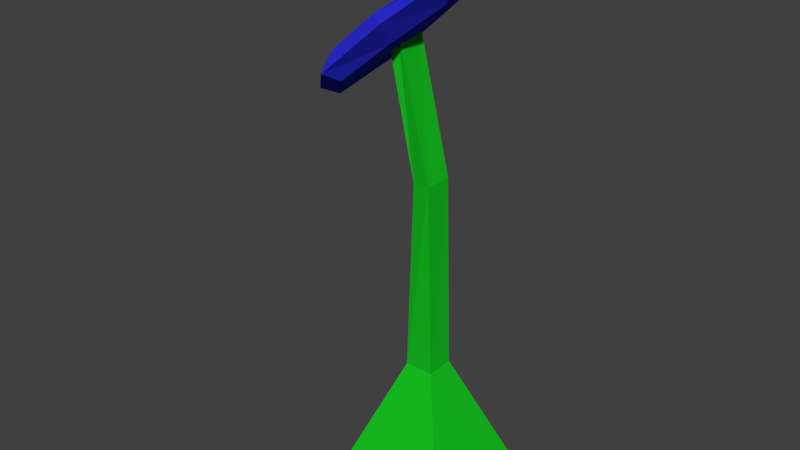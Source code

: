 # Source: Flower_1.blend  (saved by Blender 2.79.0; exported with 4.5.12 LTS)
import bpy
from mathutils import Matrix  # noqa: F401  (used for matrix-valued properties, if any)

bpy.ops.wm.read_factory_settings(use_empty=True)
scene = bpy.context.scene
scene.name = 'Scene'

# ---- collections
col_collection_1 = bpy.data.collections.new('Collection 1'); scene.collection.children.link(col_collection_1)

# ---- materials (node trees are filled in below, after node groups)
mat_material_003 = bpy.data.materials.new('Material.003')
mat_material_003.alpha_threshold = 0.0
mat_material_003.use_transparent_shadow = False
mat_material_003.diffuse_color = (0.9525, 0.8523, 1.0, 1.0)
mat_material_003.roughness = 0.5
mat_material = bpy.data.materials.new('Material')
mat_material.alpha_threshold = 0.0
mat_material.use_transparent_shadow = False
mat_material.diffuse_color = (0.008448, 0.5596, 0.01623, 1.0)
mat_material.roughness = 0.5
mat_material.line_color = (0.0, 0.0, 0.0, 1.0)
mat_material_004 = bpy.data.materials.new('Material.004')
mat_material_004.alpha_threshold = 0.0
mat_material_004.use_transparent_shadow = False
mat_material_004.diffuse_color = (0.03046, 0.03213, 0.8, 1.0)
mat_material_004.roughness = 0.5

# ---- material node trees

# ---- world
world_world = bpy.data.worlds.new('World'); scene.world = world_world
world_world.color = (0.05088, 0.05088, 0.05088)
world_world.use_sun_shadow = False
world_world.sun_shadow_jitter_overblur = 0.0
world_world.cycles.sampling_method = 'MANUAL'

# ---- meshes
me_sphere = bpy.data.meshes.new('Sphere')
me_sphere.from_pydata([(0.00365, 0.1298, 0.1298), (0.005754, 0.1548, 0.004037), (0.01407, 0.113, -0.1327), (0.08603, 0.09702, 0.1249), (0.1255, 0.1241, -0.01054), (0.08452, 0.07163, -0.1112), (0.1127, -0.02508, 0.1094), (0.1729, -0.03797, 0.0002984), (0.1286, -0.03332, -0.1116), (0.05494, -0.1103, 0.1251), (0.08485, -0.1888, -0.003553), (0.05718, -0.1154, -0.1305), (-0.05563, -0.1143, 0.1267), (-0.07478, -0.1654, 0.0002723), (-0.05965, -0.1042, -0.1334), (0.001886, -0.01418, 0.1619), (-0.1228, -0.04576, 0.1154), (-0.1648, -0.04508, 0.003676), (-0.1369, -0.02286, -0.1216), (-0.1116, 0.06601, 0.1301), (-0.1321, 0.1225, 0.003677), (-0.1186, 0.08602, -0.1478), (-0.002602, 0.003219, -0.1712)], [], [(2, 1, 4, 5), (0, 15, 3), (22, 2, 5), (1, 0, 3, 4), (5, 4, 7, 8), (3, 15, 6), (22, 5, 8), (4, 3, 6, 7), (8, 7, 10, 11), (6, 15, 9), (22, 8, 11), (7, 6, 9, 10), (11, 10, 13, 14), (9, 15, 12), (22, 11, 14), (10, 9, 12, 13), (14, 13, 17, 18), (12, 15, 16), (22, 14, 18), (13, 12, 16, 17), (18, 17, 20, 21), (16, 15, 19), (22, 18, 21), (17, 16, 19, 20), (20, 19, 0, 1), (21, 20, 1, 2), (19, 15, 0), (22, 21, 2)])
me_sphere.materials.append(mat_material_003)
me_sphere.use_remesh_preserve_volume = False
me_sphere.use_remesh_preserve_attributes = False
me_sphere.use_mirror_vertex_groups = False
me_sphere.update()
me_cube = bpy.data.meshes.new('Cube')
me_cube.from_pydata([(1.0, 1.0, -1.0), (1.0, -1.0, -1.0), (-1.0, -1.0, -1.0), (-1.0, 1.0, -1.0), (0.2171, 0.2171, 1.0), (0.2171, -0.2171, 1.0), (-0.2171, -0.2171, 1.0), (-0.2171, 0.2171, 1.0), (0.1965, 0.1255, 3.968), (0.2055, -0.3091, 3.974), (-0.07558, -0.2627, 3.934), (-0.1931, 0.1901, 3.947), (-0.2387, 0.03604, 6.063), (-0.2233, -0.4374, 6.144), (-0.3245, -0.4428, 5.797), (-0.5693, 0.1706, 5.806)], [(4, 11), (7, 10), (6, 9), (5, 8), (8, 15), (11, 14), (10, 13), (9, 12)], [(0, 1, 2, 3), (6, 5, 9, 10), (0, 4, 5, 1), (1, 5, 6, 2), (2, 6, 7, 3), (4, 0, 3, 7), (10, 9, 13, 14), (5, 4, 8, 9), (7, 6, 10, 11), (4, 7, 11, 8), (12, 15, 14, 13), (9, 8, 12, 13), (11, 10, 14, 15), (8, 11, 15, 12)])
me_cube.materials.append(mat_material)
me_cube.use_remesh_preserve_volume = False
me_cube.use_remesh_preserve_attributes = False
me_cube.use_mirror_vertex_groups = False
me_cube.update()
me_sphere_001 = bpy.data.meshes.new('Sphere.001')
me_sphere_001.from_pydata([(0.00365, 0.1298, 0.1298), (0.005754, 0.1548, 0.004037), (0.01407, 0.113, -0.1327), (0.08603, 0.09702, 0.1249), (0.1255, 0.1241, -0.01054), (0.08452, 0.07163, -0.1112), (0.1127, -0.02508, 0.1094), (0.1729, -0.03797, 0.0002984), (0.1286, -0.03332, -0.1116), (0.05494, -0.1103, 0.1251), (0.08485, -0.1888, -0.003553), (0.05718, -0.1154, -0.1305), (-0.05563, -0.1143, 0.1267), (-0.07478, -0.1654, 0.0002723), (-0.05965, -0.1042, -0.1334), (0.01526, -0.04662, 0.01264), (-0.1228, -0.04576, 0.1154), (-0.1648, -0.04508, 0.003676), (-0.1369, -0.02286, -0.1216), (-0.1116, 0.06601, 0.1301), (-0.1321, 0.1225, 0.003677), (-0.1186, 0.08602, -0.1478), (-0.002602, 0.003219, -0.1712)], [], [(2, 1, 4, 5), (0, 15, 3), (22, 2, 5), (1, 0, 3, 4), (5, 4, 7, 8), (3, 15, 6), (22, 5, 8), (4, 3, 6, 7), (8, 7, 10, 11), (6, 15, 9), (22, 8, 11), (7, 6, 9, 10), (11, 10, 13, 14), (9, 15, 12), (22, 11, 14), (10, 9, 12, 13), (14, 13, 17, 18), (12, 15, 16), (22, 14, 18), (13, 12, 16, 17), (18, 17, 20, 21), (16, 15, 19), (22, 18, 21), (17, 16, 19, 20), (20, 19, 0, 1), (21, 20, 1, 2), (19, 15, 0), (22, 21, 2)])
me_sphere_001.materials.append(mat_material_004)
me_sphere_001.use_remesh_preserve_volume = False
me_sphere_001.use_remesh_preserve_attributes = False
me_sphere_001.use_mirror_vertex_groups = False
me_sphere_001.update()

# ---- objects
ob_sphere = bpy.data.objects.new('Sphere', me_sphere)
ob_cube = bpy.data.objects.new('Cube', me_cube)
ob_sphere_001 = bpy.data.objects.new('Sphere.001', me_sphere_001)

# ---- transforms, parenting, visibility, modifiers, constraints
ob_sphere.location = (-0.05854, -0.01309, 0.4435)
ob_sphere.rotation_euler = (-0.6374, 5.883, 7.539)
ob_sphere.scale = (0.349, 0.349, 0.09153)
ob_sphere.lineart.crease_threshold = 0.0
ob_cube.location = (0.0, 0.0, -0.1285)
ob_cube.scale = (0.09544, 0.09544, 0.09544)
ob_cube.lock_rotations_4d = False
ob_cube.empty_display_type = 'ARROWS'
ob_cube.lineart.crease_threshold = 0.0
ob_sphere_001.location = (-0.05227, -0.01074, 0.4353)
ob_sphere_001.rotation_euler = (-0.6374, 5.883, 7.539)
ob_sphere_001.scale = (0.7095, 0.7095, 0.1477)
ob_sphere_001.lineart.crease_threshold = 0.0

# ---- collection membership
col_collection_1.objects.link(ob_sphere)
col_collection_1.objects.link(ob_cube)
col_collection_1.objects.link(ob_sphere_001)

# ---- scene / render settings (as saved in the file)
scene.frame_start = 1; scene.frame_end = 250; scene.frame_set(1)
scene.render.engine = 'BLENDER_EEVEE_NEXT'
scene.render.resolution_percentage = 50
scene.render.dither_intensity = 0.0
scene.cycles.use_denoising = False
scene.cycles.samples = 128
scene.cycles.sampling_pattern = 'TABULATED_SOBOL'
scene.cycles.use_adaptive_sampling = False
scene.cycles.use_light_tree = False
scene.cycles.blur_glossy = 0.0
scene.cycles.sample_clamp_indirect = 0.0
scene.view_settings.view_transform = 'Standard'
bpy.context.view_layer.update()

# ---- added for rendering (the .blend has no active camera and no usable light): camera, sun
cam_auto = bpy.data.cameras.new('AutoCamera')
cam_auto.lens = 50.0
cam_auto.sensor_width = 36.0
cam_auto.clip_end = 1000.0
ob_auto_camera = bpy.data.objects.new('AutoCamera', cam_auto)
scene.collection.objects.link(ob_auto_camera)
ob_auto_camera.location = (0.794694, -1.01456, 0.840734)
ob_auto_camera.rotation_euler = (1.09748, -7.21219e-08, 0.694738)
scene.camera = ob_auto_camera
light_auto_sun = bpy.data.lights.new('AutoSun', 'SUN')
light_auto_sun.energy = 3.0
light_auto_sun.angle = 0.0523599
ob_auto_sun = bpy.data.objects.new('AutoSun', light_auto_sun)
scene.collection.objects.link(ob_auto_sun)
ob_auto_sun.rotation_euler = (0.872665, 0.174533, 0.523599)
bpy.context.view_layer.update()
